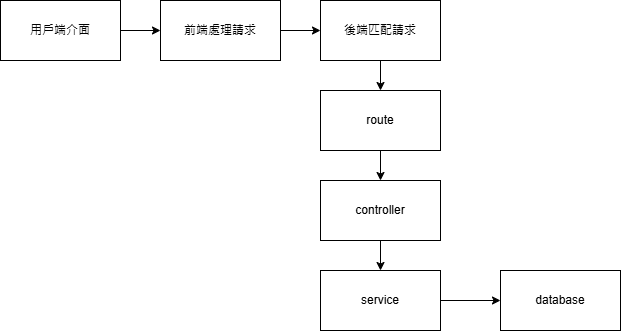

The diagram above was exported from draw.io. Its source (the exported page's mxGraphModel, read from the mxfile embedded in the PNG):
<mxGraphModel dx="1050" dy="522" grid="1" gridSize="10" guides="1" tooltips="1" connect="1" arrows="1" fold="1" page="1" pageScale="1" pageWidth="827" pageHeight="1169" math="0" shadow="0">
  <root>
    <mxCell id="0" />
    <mxCell id="1" parent="0" />
    <mxCell id="4Y-kW47H6vdGXBm6Q3Tj-9" value="" style="edgeStyle=orthogonalEdgeStyle;rounded=0;orthogonalLoop=1;jettySize=auto;html=1;" edge="1" parent="1" source="4Y-kW47H6vdGXBm6Q3Tj-2" target="4Y-kW47H6vdGXBm6Q3Tj-3">
      <mxGeometry relative="1" as="geometry" />
    </mxCell>
    <mxCell id="4Y-kW47H6vdGXBm6Q3Tj-2" value="用戶端介面" style="rounded=0;whiteSpace=wrap;html=1;" vertex="1" parent="1">
      <mxGeometry x="20" y="140" width="120" height="60" as="geometry" />
    </mxCell>
    <mxCell id="4Y-kW47H6vdGXBm6Q3Tj-10" value="" style="edgeStyle=orthogonalEdgeStyle;rounded=0;orthogonalLoop=1;jettySize=auto;html=1;" edge="1" parent="1" source="4Y-kW47H6vdGXBm6Q3Tj-3" target="4Y-kW47H6vdGXBm6Q3Tj-4">
      <mxGeometry relative="1" as="geometry" />
    </mxCell>
    <mxCell id="4Y-kW47H6vdGXBm6Q3Tj-3" value="前端處理請求" style="rounded=0;whiteSpace=wrap;html=1;" vertex="1" parent="1">
      <mxGeometry x="180" y="140" width="120" height="60" as="geometry" />
    </mxCell>
    <mxCell id="4Y-kW47H6vdGXBm6Q3Tj-11" value="" style="edgeStyle=orthogonalEdgeStyle;rounded=0;orthogonalLoop=1;jettySize=auto;html=1;" edge="1" parent="1" source="4Y-kW47H6vdGXBm6Q3Tj-4" target="4Y-kW47H6vdGXBm6Q3Tj-5">
      <mxGeometry relative="1" as="geometry" />
    </mxCell>
    <mxCell id="4Y-kW47H6vdGXBm6Q3Tj-4" value="後端匹配請求" style="rounded=0;whiteSpace=wrap;html=1;" vertex="1" parent="1">
      <mxGeometry x="340" y="140" width="120" height="60" as="geometry" />
    </mxCell>
    <mxCell id="4Y-kW47H6vdGXBm6Q3Tj-12" value="" style="edgeStyle=orthogonalEdgeStyle;rounded=0;orthogonalLoop=1;jettySize=auto;html=1;" edge="1" parent="1" source="4Y-kW47H6vdGXBm6Q3Tj-5" target="4Y-kW47H6vdGXBm6Q3Tj-6">
      <mxGeometry relative="1" as="geometry" />
    </mxCell>
    <mxCell id="4Y-kW47H6vdGXBm6Q3Tj-5" value="route" style="rounded=0;whiteSpace=wrap;html=1;" vertex="1" parent="1">
      <mxGeometry x="340" y="230" width="120" height="60" as="geometry" />
    </mxCell>
    <mxCell id="4Y-kW47H6vdGXBm6Q3Tj-13" value="" style="edgeStyle=orthogonalEdgeStyle;rounded=0;orthogonalLoop=1;jettySize=auto;html=1;" edge="1" parent="1" source="4Y-kW47H6vdGXBm6Q3Tj-6" target="4Y-kW47H6vdGXBm6Q3Tj-7">
      <mxGeometry relative="1" as="geometry" />
    </mxCell>
    <mxCell id="4Y-kW47H6vdGXBm6Q3Tj-6" value="controller" style="rounded=0;whiteSpace=wrap;html=1;" vertex="1" parent="1">
      <mxGeometry x="340" y="320" width="120" height="60" as="geometry" />
    </mxCell>
    <mxCell id="4Y-kW47H6vdGXBm6Q3Tj-14" value="" style="edgeStyle=orthogonalEdgeStyle;rounded=0;orthogonalLoop=1;jettySize=auto;html=1;" edge="1" parent="1" source="4Y-kW47H6vdGXBm6Q3Tj-7" target="4Y-kW47H6vdGXBm6Q3Tj-8">
      <mxGeometry relative="1" as="geometry" />
    </mxCell>
    <mxCell id="4Y-kW47H6vdGXBm6Q3Tj-7" value="service" style="rounded=0;whiteSpace=wrap;html=1;" vertex="1" parent="1">
      <mxGeometry x="340" y="410" width="120" height="60" as="geometry" />
    </mxCell>
    <mxCell id="4Y-kW47H6vdGXBm6Q3Tj-8" value="database" style="rounded=0;whiteSpace=wrap;html=1;" vertex="1" parent="1">
      <mxGeometry x="520" y="410" width="120" height="60" as="geometry" />
    </mxCell>
  </root>
</mxGraphModel>